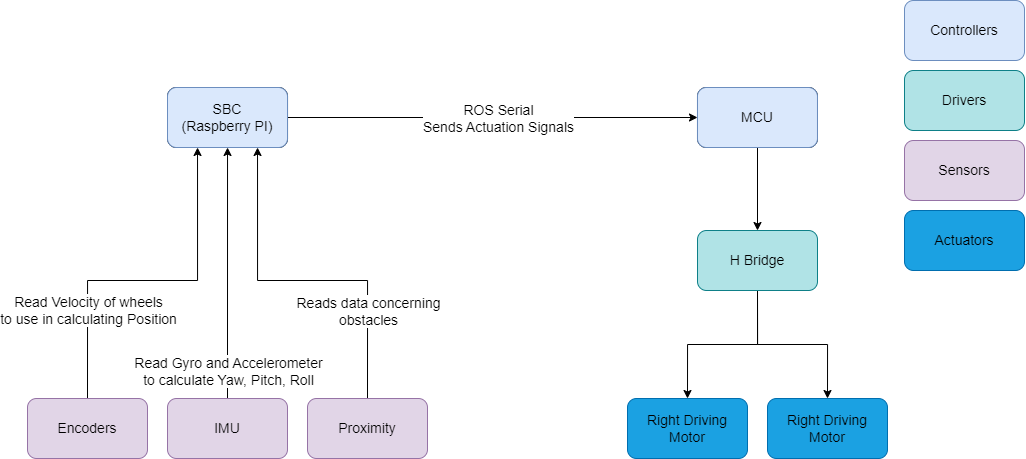

The diagram above was exported from draw.io. Its source (the exported page's mxGraphModel, read from the mxfile embedded in the PNG):
<mxGraphModel dx="2745" dy="638" grid="1" gridSize="10" guides="1" tooltips="1" connect="1" arrows="1" fold="1" page="1" pageScale="1" pageWidth="1654" pageHeight="2336" math="0" shadow="0">
  <root>
    <mxCell id="0" />
    <mxCell id="1" parent="0" />
    <mxCell id="2" style="edgeStyle=orthogonalEdgeStyle;rounded=0;orthogonalLoop=1;jettySize=auto;html=1;exitX=1;exitY=0.5;exitDx=0;exitDy=0;entryX=0;entryY=0.5;entryDx=0;entryDy=0;fontSize=14;" edge="1" source="4" target="6" parent="1">
      <mxGeometry relative="1" as="geometry" />
    </mxCell>
    <mxCell id="3" value="ROS Serial&lt;br style=&quot;font-size: 14px;&quot;&gt;Sends Actuation Signals" style="edgeLabel;html=1;align=center;verticalAlign=middle;resizable=0;points=[];fontSize=14;" vertex="1" connectable="0" parent="2">
      <mxGeometry x="0.0792" y="1" relative="1" as="geometry">
        <mxPoint x="-11" y="1" as="offset" />
      </mxGeometry>
    </mxCell>
    <mxCell id="4" value="SBC (Raspberry PI)" style="rounded=1;whiteSpace=wrap;html=1;fontSize=14;" vertex="1" parent="1">
      <mxGeometry x="30.029999999999973" y="767" width="120" height="60" as="geometry" />
    </mxCell>
    <mxCell id="5" style="edgeStyle=orthogonalEdgeStyle;rounded=0;orthogonalLoop=1;jettySize=auto;html=1;exitX=0.5;exitY=1;exitDx=0;exitDy=0;entryX=0.5;entryY=0;entryDx=0;entryDy=0;fontSize=14;" edge="1" source="6" target="19" parent="1">
      <mxGeometry relative="1" as="geometry" />
    </mxCell>
    <mxCell id="6" value="MCU" style="rounded=1;whiteSpace=wrap;html=1;fontSize=14;" vertex="1" parent="1">
      <mxGeometry x="560" y="767" width="120" height="60" as="geometry" />
    </mxCell>
    <mxCell id="7" value="Right Driving Motor" style="rounded=1;whiteSpace=wrap;html=1;fontSize=14;fillColor=#1ba1e2;fontColor=#000000;strokeColor=#006EAF;" vertex="1" parent="1">
      <mxGeometry x="490" y="1078" width="120" height="60" as="geometry" />
    </mxCell>
    <mxCell id="8" style="edgeStyle=orthogonalEdgeStyle;rounded=0;orthogonalLoop=1;jettySize=auto;html=1;exitX=0.5;exitY=0;exitDx=0;exitDy=0;entryX=0.25;entryY=1;entryDx=0;entryDy=0;fontSize=14;" edge="1" source="10" target="4" parent="1">
      <mxGeometry relative="1" as="geometry">
        <Array as="points">
          <mxPoint x="-50" y="960" />
          <mxPoint x="60" y="960" />
        </Array>
      </mxGeometry>
    </mxCell>
    <mxCell id="9" value="Read Velocity of wheels&lt;br style=&quot;font-size: 14px;&quot;&gt;to use in calculating Position" style="edgeLabel;html=1;align=center;verticalAlign=middle;resizable=0;points=[];fontSize=14;" vertex="1" connectable="0" parent="8">
      <mxGeometry x="-0.7457" relative="1" as="geometry">
        <mxPoint y="-42" as="offset" />
      </mxGeometry>
    </mxCell>
    <mxCell id="10" value="Encoders" style="rounded=1;whiteSpace=wrap;html=1;fontSize=14;fillColor=#e1d5e7;strokeColor=#9673a6;" vertex="1" parent="1">
      <mxGeometry x="-110" y="1078" width="120" height="60" as="geometry" />
    </mxCell>
    <mxCell id="11" style="edgeStyle=orthogonalEdgeStyle;rounded=0;orthogonalLoop=1;jettySize=auto;html=1;exitX=0.5;exitY=0;exitDx=0;exitDy=0;entryX=0.5;entryY=1;entryDx=0;entryDy=0;fontSize=14;" edge="1" source="13" target="4" parent="1">
      <mxGeometry relative="1" as="geometry" />
    </mxCell>
    <mxCell id="12" value="Read Gyro and Accelerometer&lt;br style=&quot;font-size: 14px;&quot;&gt;to calculate Yaw, Pitch, Roll" style="edgeLabel;html=1;align=center;verticalAlign=middle;resizable=0;points=[];fontSize=14;" vertex="1" connectable="0" parent="11">
      <mxGeometry x="-0.5789" relative="1" as="geometry">
        <mxPoint y="25" as="offset" />
      </mxGeometry>
    </mxCell>
    <mxCell id="13" value="IMU" style="rounded=1;whiteSpace=wrap;html=1;fontSize=14;fillColor=#e1d5e7;strokeColor=#9673a6;" vertex="1" parent="1">
      <mxGeometry x="29.99999999999997" y="1078" width="120" height="60" as="geometry" />
    </mxCell>
    <mxCell id="14" style="edgeStyle=orthogonalEdgeStyle;rounded=0;orthogonalLoop=1;jettySize=auto;html=1;exitX=0.5;exitY=0;exitDx=0;exitDy=0;entryX=0.75;entryY=1;entryDx=0;entryDy=0;fontSize=14;" edge="1" source="16" target="4" parent="1">
      <mxGeometry relative="1" as="geometry">
        <Array as="points">
          <mxPoint x="230" y="960" />
          <mxPoint x="120" y="960" />
        </Array>
      </mxGeometry>
    </mxCell>
    <mxCell id="15" value="Reads data concerning&lt;br style=&quot;font-size: 14px;&quot;&gt;obstacles" style="edgeLabel;html=1;align=center;verticalAlign=middle;resizable=0;points=[];fontSize=14;" vertex="1" connectable="0" parent="14">
      <mxGeometry x="-0.7065" y="-1" relative="1" as="geometry">
        <mxPoint x="-1" y="-35" as="offset" />
      </mxGeometry>
    </mxCell>
    <mxCell id="16" value="Proximity" style="rounded=1;whiteSpace=wrap;html=1;fontSize=14;fillColor=#e1d5e7;strokeColor=#9673a6;" vertex="1" parent="1">
      <mxGeometry x="170" y="1078" width="120" height="60" as="geometry" />
    </mxCell>
    <mxCell id="17" style="edgeStyle=orthogonalEdgeStyle;rounded=0;orthogonalLoop=1;jettySize=auto;html=1;exitX=0.5;exitY=1;exitDx=0;exitDy=0;entryX=0.5;entryY=0;entryDx=0;entryDy=0;fontSize=14;" edge="1" source="19" target="7" parent="1">
      <mxGeometry relative="1" as="geometry" />
    </mxCell>
    <mxCell id="18" style="edgeStyle=orthogonalEdgeStyle;rounded=0;orthogonalLoop=1;jettySize=auto;html=1;exitX=0.5;exitY=1;exitDx=0;exitDy=0;entryX=0.5;entryY=0;entryDx=0;entryDy=0;fontSize=14;" edge="1" source="19" target="20" parent="1">
      <mxGeometry relative="1" as="geometry" />
    </mxCell>
    <mxCell id="19" value="H Bridge" style="rounded=1;whiteSpace=wrap;html=1;fontSize=14;fillColor=#b0e3e6;strokeColor=#0e8088;" vertex="1" parent="1">
      <mxGeometry x="560" y="910" width="120" height="60" as="geometry" />
    </mxCell>
    <mxCell id="20" value="Right Driving Motor" style="rounded=1;whiteSpace=wrap;html=1;fontSize=14;fillColor=#1ba1e2;fontColor=#000000;strokeColor=#006EAF;" vertex="1" parent="1">
      <mxGeometry x="630" y="1078" width="120" height="60" as="geometry" />
    </mxCell>
    <mxCell id="21" value="SBC &lt;br&gt;(Raspberry PI)" style="rounded=1;whiteSpace=wrap;html=1;fontSize=14;fillColor=#dae8fc;strokeColor=#6c8ebf;" vertex="1" parent="1">
      <mxGeometry x="29.99999999999997" y="767" width="120" height="60" as="geometry" />
    </mxCell>
    <mxCell id="22" value="MCU" style="rounded=1;whiteSpace=wrap;html=1;fontSize=14;fillColor=#dae8fc;strokeColor=#6c8ebf;" vertex="1" parent="1">
      <mxGeometry x="559.97" y="767" width="120" height="60" as="geometry" />
    </mxCell>
    <mxCell id="23" value="Controllers" style="rounded=1;whiteSpace=wrap;html=1;fontSize=14;fillColor=#dae8fc;strokeColor=#6c8ebf;" vertex="1" parent="1">
      <mxGeometry x="767" y="680" width="120" height="60" as="geometry" />
    </mxCell>
    <mxCell id="24" value="Drivers" style="rounded=1;whiteSpace=wrap;html=1;fontSize=14;fillColor=#b0e3e6;strokeColor=#0e8088;" vertex="1" parent="1">
      <mxGeometry x="767" y="750" width="120" height="60" as="geometry" />
    </mxCell>
    <mxCell id="25" value="Sensors" style="rounded=1;whiteSpace=wrap;html=1;fontSize=14;fillColor=#e1d5e7;strokeColor=#9673a6;" vertex="1" parent="1">
      <mxGeometry x="767" y="820" width="120" height="60" as="geometry" />
    </mxCell>
    <mxCell id="26" value="Actuators" style="rounded=1;whiteSpace=wrap;html=1;fontSize=14;fillColor=#1ba1e2;fontColor=#000000;strokeColor=#006EAF;" vertex="1" parent="1">
      <mxGeometry x="767" y="890" width="120" height="60" as="geometry" />
    </mxCell>
  </root>
</mxGraphModel>